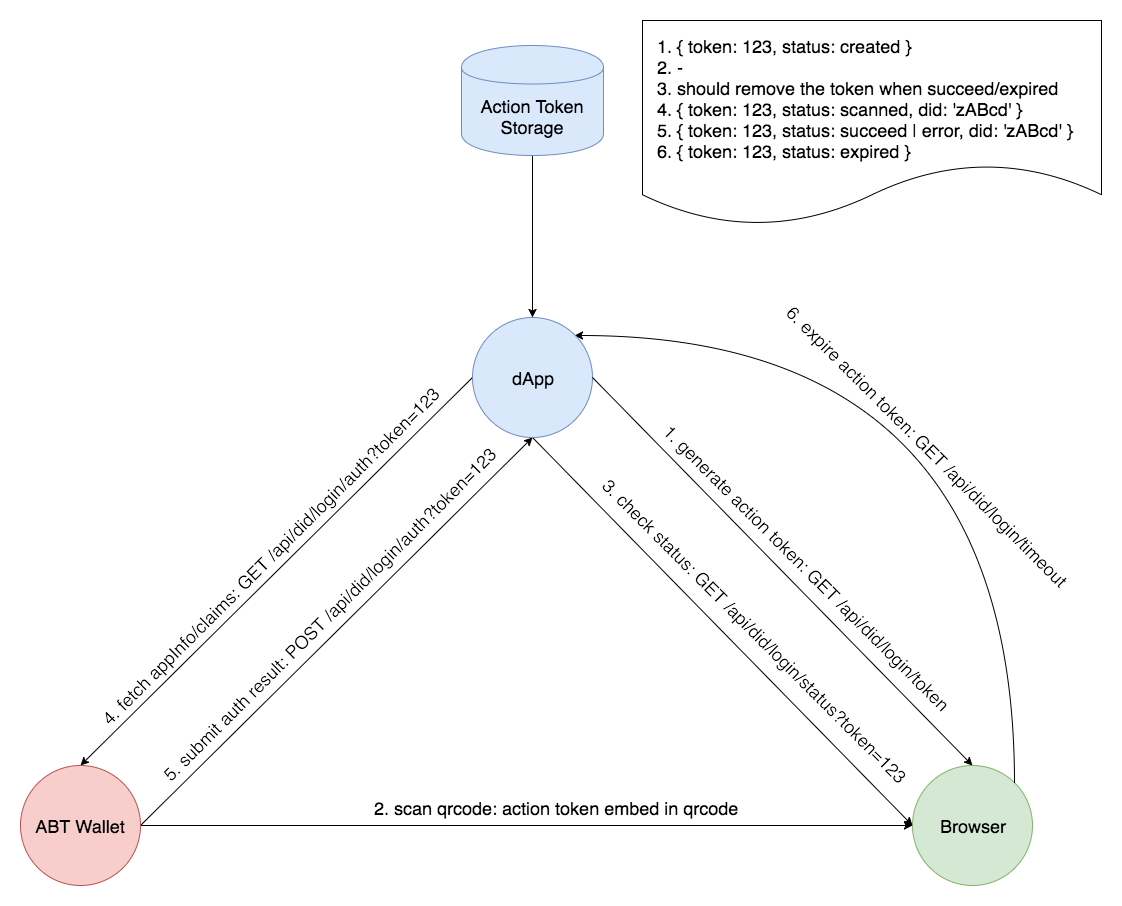

The diagram above was exported from draw.io. Its source (the exported page's mxGraphModel, read from the mxfile embedded in the PNG):
<mxGraphModel dx="1078" dy="1832" grid="1" gridSize="10" guides="1" tooltips="1" connect="1" arrows="1" fold="1" page="1" pageScale="1" pageWidth="1169" pageHeight="827" math="0" shadow="0">
  <root>
    <mxCell id="0" />
    <mxCell id="1" parent="0" />
    <mxCell id="T_ySR587-t76Au0v4USH-1" value="Browser" style="ellipse;whiteSpace=wrap;html=1;aspect=fixed;fontSize=18;fillColor=#d5e8d4;strokeColor=#82b366;" parent="1" vertex="1">
      <mxGeometry x="920" y="560" width="120" height="120" as="geometry" />
    </mxCell>
    <mxCell id="T_ySR587-t76Au0v4USH-16" style="edgeStyle=none;rounded=0;orthogonalLoop=1;jettySize=auto;html=1;exitX=0.5;exitY=1;exitDx=0;exitDy=0;fontSize=18;" parent="1" source="T_ySR587-t76Au0v4USH-2" edge="1">
      <mxGeometry relative="1" as="geometry">
        <mxPoint x="920" y="620" as="targetPoint" />
      </mxGeometry>
    </mxCell>
    <mxCell id="T_ySR587-t76Au0v4USH-18" style="edgeStyle=none;rounded=0;orthogonalLoop=1;jettySize=auto;html=1;exitX=0;exitY=0.5;exitDx=0;exitDy=0;entryX=0.5;entryY=0;entryDx=0;entryDy=0;fontSize=18;" parent="1" source="T_ySR587-t76Au0v4USH-2" target="T_ySR587-t76Au0v4USH-3" edge="1">
      <mxGeometry relative="1" as="geometry" />
    </mxCell>
    <mxCell id="T_ySR587-t76Au0v4USH-27" style="edgeStyle=orthogonalEdgeStyle;rounded=0;orthogonalLoop=1;jettySize=auto;html=1;exitX=1;exitY=0;exitDx=0;exitDy=0;entryX=1;entryY=0;entryDx=0;entryDy=0;fontSize=18;curved=1;endArrow=none;endFill=0;startArrow=classic;startFill=1;" parent="1" source="T_ySR587-t76Au0v4USH-2" target="T_ySR587-t76Au0v4USH-1" edge="1">
      <mxGeometry relative="1" as="geometry" />
    </mxCell>
    <mxCell id="T_ySR587-t76Au0v4USH-31" style="edgeStyle=orthogonalEdgeStyle;curved=1;rounded=0;orthogonalLoop=1;jettySize=auto;html=1;exitX=0.5;exitY=0;exitDx=0;exitDy=0;startArrow=classic;startFill=1;endArrow=none;endFill=0;fontSize=18;" parent="1" source="T_ySR587-t76Au0v4USH-2" target="T_ySR587-t76Au0v4USH-29" edge="1">
      <mxGeometry relative="1" as="geometry" />
    </mxCell>
    <mxCell id="T_ySR587-t76Au0v4USH-2" value="dApp" style="ellipse;whiteSpace=wrap;html=1;aspect=fixed;fontSize=18;fillColor=#dae8fc;strokeColor=#6c8ebf;" parent="1" vertex="1">
      <mxGeometry x="480" y="112" width="120" height="120" as="geometry" />
    </mxCell>
    <mxCell id="T_ySR587-t76Au0v4USH-6" style="edgeStyle=none;rounded=0;orthogonalLoop=1;jettySize=auto;html=1;exitX=1;exitY=0.5;exitDx=0;exitDy=0;entryX=0;entryY=0.5;entryDx=0;entryDy=0;fontSize=18;" parent="1" source="T_ySR587-t76Au0v4USH-3" target="T_ySR587-t76Au0v4USH-1" edge="1">
      <mxGeometry relative="1" as="geometry" />
    </mxCell>
    <mxCell id="T_ySR587-t76Au0v4USH-23" style="edgeStyle=none;rounded=0;orthogonalLoop=1;jettySize=auto;html=1;exitX=1;exitY=0.5;exitDx=0;exitDy=0;entryX=0.5;entryY=1;entryDx=0;entryDy=0;fontSize=18;" parent="1" source="T_ySR587-t76Au0v4USH-3" target="T_ySR587-t76Au0v4USH-2" edge="1">
      <mxGeometry relative="1" as="geometry" />
    </mxCell>
    <mxCell id="T_ySR587-t76Au0v4USH-3" value="ABT Wallet" style="ellipse;whiteSpace=wrap;html=1;aspect=fixed;fontSize=18;fillColor=#f8cecc;strokeColor=#b85450;" parent="1" vertex="1">
      <mxGeometry x="28" y="560" width="120" height="120" as="geometry" />
    </mxCell>
    <mxCell id="T_ySR587-t76Au0v4USH-7" value="&lt;span&gt;2. scan qrcode: action token embed in qrcode&lt;br&gt;&lt;/span&gt;" style="text;html=1;resizable=0;points=[];autosize=1;align=left;verticalAlign=top;spacingTop=-4;fontSize=18;rotation=0;" parent="1" vertex="1">
      <mxGeometry x="380" y="590" width="380" height="20" as="geometry" />
    </mxCell>
    <mxCell id="T_ySR587-t76Au0v4USH-10" value="" style="group" parent="1" vertex="1" connectable="0">
      <mxGeometry x="550" y="419" width="440" height="20" as="geometry" />
    </mxCell>
    <mxCell id="T_ySR587-t76Au0v4USH-11" value="" style="group" parent="T_ySR587-t76Au0v4USH-10" vertex="1" connectable="0">
      <mxGeometry width="440" height="20" as="geometry" />
    </mxCell>
    <mxCell id="T_ySR587-t76Au0v4USH-12" value="" style="rounded=0;orthogonalLoop=1;jettySize=auto;html=1;exitX=1;exitY=0.5;exitDx=0;exitDy=0;fontSize=18;entryX=0.5;entryY=0;entryDx=0;entryDy=0;" parent="T_ySR587-t76Au0v4USH-11" edge="1">
      <mxGeometry relative="1" as="geometry" />
    </mxCell>
    <mxCell id="T_ySR587-t76Au0v4USH-13" value="&lt;span&gt;3. check status: GET /api/did/login/status?token=123&lt;br&gt;&lt;/span&gt;" style="text;html=1;resizable=0;points=[];autosize=1;align=left;verticalAlign=top;spacingTop=-4;fontSize=18;rotation=45;" parent="T_ySR587-t76Au0v4USH-11" vertex="1">
      <mxGeometry width="440" height="20" as="geometry" />
    </mxCell>
    <mxCell id="T_ySR587-t76Au0v4USH-4" value="" style="rounded=0;orthogonalLoop=1;jettySize=auto;html=1;exitX=1;exitY=0.5;exitDx=0;exitDy=0;fontSize=18;entryX=0.5;entryY=0;entryDx=0;entryDy=0;" parent="1" source="T_ySR587-t76Au0v4USH-2" target="T_ySR587-t76Au0v4USH-1" edge="1">
      <mxGeometry relative="1" as="geometry" />
    </mxCell>
    <mxCell id="T_ySR587-t76Au0v4USH-5" value="&lt;span&gt;1. generate action token: GET /api/did/login/token&lt;br&gt;&lt;/span&gt;" style="text;html=1;resizable=0;points=[];autosize=1;align=left;verticalAlign=top;spacingTop=-4;fontSize=18;rotation=45;" parent="1" vertex="1">
      <mxGeometry x="616" y="354" width="410" height="20" as="geometry" />
    </mxCell>
    <mxCell id="T_ySR587-t76Au0v4USH-19" value="" style="group;rotation=-90;" parent="1" vertex="1" connectable="0">
      <mxGeometry x="42" y="332.5" width="477" height="29" as="geometry" />
    </mxCell>
    <mxCell id="T_ySR587-t76Au0v4USH-20" value="" style="group;rotation=-90;" parent="T_ySR587-t76Au0v4USH-19" vertex="1" connectable="0">
      <mxGeometry x="-4" y="3" width="481" height="26" as="geometry" />
    </mxCell>
    <mxCell id="T_ySR587-t76Au0v4USH-21" value="" style="rounded=0;orthogonalLoop=1;jettySize=auto;html=1;exitX=1;exitY=0.5;exitDx=0;exitDy=0;fontSize=18;entryX=0.5;entryY=0;entryDx=0;entryDy=0;" parent="T_ySR587-t76Au0v4USH-20" edge="1">
      <mxGeometry relative="1" as="geometry" />
    </mxCell>
    <mxCell id="T_ySR587-t76Au0v4USH-22" value="&lt;span&gt;4. fetch appInfo/claims: GET /api/did/login/auth?token=123&lt;br&gt;&lt;/span&gt;" style="text;html=1;resizable=0;points=[];autosize=1;align=left;verticalAlign=top;spacingTop=-4;fontSize=18;rotation=-45;" parent="T_ySR587-t76Au0v4USH-20" vertex="1">
      <mxGeometry x="1" width="480" height="20" as="geometry" />
    </mxCell>
    <mxCell id="T_ySR587-t76Au0v4USH-24" value="" style="group;rotation=-90;" parent="1" vertex="1" connectable="0">
      <mxGeometry x="99" y="392" width="481" height="26" as="geometry" />
    </mxCell>
    <mxCell id="T_ySR587-t76Au0v4USH-25" value="" style="rounded=0;orthogonalLoop=1;jettySize=auto;html=1;exitX=1;exitY=0.5;exitDx=0;exitDy=0;fontSize=18;entryX=0.5;entryY=0;entryDx=0;entryDy=0;" parent="T_ySR587-t76Au0v4USH-24" edge="1">
      <mxGeometry relative="1" as="geometry" />
    </mxCell>
    <mxCell id="T_ySR587-t76Au0v4USH-26" value="&lt;span&gt;5. submit auth result: POST /api/did/login/auth?token=123&lt;br&gt;&lt;/span&gt;" style="text;html=1;resizable=0;points=[];autosize=1;align=left;verticalAlign=top;spacingTop=-4;fontSize=18;rotation=-45;" parent="T_ySR587-t76Au0v4USH-24" vertex="1">
      <mxGeometry x="1" width="480" height="20" as="geometry" />
    </mxCell>
    <mxCell id="T_ySR587-t76Au0v4USH-28" value="&lt;span&gt;6. expire action token: GET /api/did/login/timeout&lt;br&gt;&lt;/span&gt;" style="text;html=1;resizable=0;points=[];autosize=1;align=left;verticalAlign=top;spacingTop=-4;fontSize=18;rotation=45;" parent="1" vertex="1">
      <mxGeometry x="740" y="232" width="400" height="20" as="geometry" />
    </mxCell>
    <mxCell id="T_ySR587-t76Au0v4USH-29" value="Action Token Storage" style="shape=cylinder;whiteSpace=wrap;html=1;boundedLbl=1;backgroundOutline=1;fontSize=18;fillColor=#dae8fc;strokeColor=#6c8ebf;" parent="1" vertex="1">
      <mxGeometry x="469" y="-160" width="142" height="110" as="geometry" />
    </mxCell>
    <mxCell id="T_ySR587-t76Au0v4USH-33" value="&lt;span&gt;1. { token: 123, status: created }&lt;/span&gt;&lt;br&gt;&lt;span&gt;2. -&lt;/span&gt;&lt;br&gt;&lt;span&gt;3. should remove the token when succeed/expired&lt;/span&gt;&lt;br&gt;&lt;span&gt;4. { token: 123, status: scanned, did: 'zABcd' }&lt;/span&gt;&lt;br&gt;&lt;span&gt;5. { token: 123, status: succeed | error, did: 'zABcd' }&lt;/span&gt;&lt;br&gt;&lt;span&gt;6. { token: 123, status: expired }&lt;/span&gt;" style="shape=document;whiteSpace=wrap;html=1;boundedLbl=1;fontFamily=Helvetica;fontSize=18;align=left;spacingLeft=12;spacingTop=12;" parent="1" vertex="1">
      <mxGeometry x="650" y="-185" width="459" height="205" as="geometry" />
    </mxCell>
  </root>
</mxGraphModel>